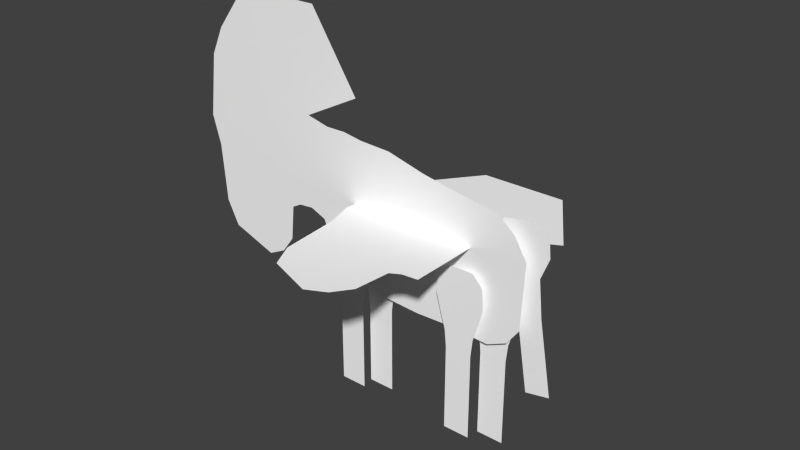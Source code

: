 # Source: Lioness_TailLocation_46.blend  (saved by Blender 2.76.0; exported with 4.5.12 LTS)
import bpy
from mathutils import Matrix  # noqa: F401  (used for matrix-valued properties, if any)

bpy.ops.wm.read_factory_settings(use_empty=True)
scene = bpy.context.scene
scene.name = 'Scene'

# ---- collections
col_collection_1 = bpy.data.collections.new('Collection 1'); scene.collection.children.link(col_collection_1)

# ---- materials (node trees are filled in below, after node groups)
mat_material_kudu = bpy.data.materials.new('Material kudu')
mat_material_kudu.alpha_threshold = 0.0
mat_material_kudu.use_transparent_shadow = False
mat_material_kudu.preview_render_type = 'CUBE'
mat_material_kudu.diffuse_color = (1.0, 1.0, 1.0, 1.0)
mat_material_kudu.specular_color = (0.0, 0.0, 0.0)
mat_material_kudu.roughness = 0.5

# ---- material node trees

# ---- world
world_world = bpy.data.worlds.new('World'); scene.world = world_world
world_world.color = (0.05088, 0.05088, 0.05088)
world_world.use_sun_shadow = False
world_world.sun_shadow_jitter_overblur = 0.0
world_world.cycles.sampling_method = 'MANUAL'
world_world.cycles.sample_map_resolution = 256

# ---- meshes
me_untitled_001 = bpy.data.meshes.new('Untitled.001')
me_untitled_001.from_pydata([(-20.73, -0.09829, 4.954), (-33.43, -0.09829, -9.731), (-43.17, -0.09829, -6.22), (-43.95, -0.09829, 37.53), (-26.41, -0.09829, 24.21), (-20.66, -0.09829, 24.73), (-23.96, -0.09829, 4.642), (-26.77, -0.09829, -4.072), (-46.75, -0.09829, 11.58), (-29.47, -0.09829, -7.752), (-45.79, -0.09829, -0.9622), (-26.01, -0.09829, 3.521), (-36.83, -0.0983, 46.8), (-18.64, -0.0983, 46.82), (-8.434, -0.0983, 31.05), (-46.78, -0.0983, 31.48), (-48.56, -0.09829, 17.86)], [], [(9, 10, 2), (2, 1, 9), (6, 0, 5), (5, 4, 6), (11, 3, 8), (8, 7, 11), (7, 8, 10), (10, 9, 7), (11, 6, 4), (4, 3, 11), (4, 5, 14), (14, 13, 4), (3, 4, 13), (13, 12, 3), (8, 3, 15), (15, 16, 8)])
me_untitled_001.polygons.foreach_set('use_smooth', [1, 1, 1, 1, 1, 1, 1, 1, 1, 1, 0, 0, 0, 0, 0, 0])
_uv = me_untitled_001.uv_layers.new(name='UVChannel_1')
_uv.uv.foreach_set('vector', [0.7724, 0.3785, 0.6119, 0.4453, 0.6377, 0.3936, 0.6377, 0.3936, 0.7334, 0.3591, 0.7724, 0.3785, 0.8266, 0.5004, 0.8583, 0.5035, 0.859, 0.6979, 0.859, 0.6979, 0.8025, 0.6929, 0.8266, 0.5004, 0.8064, 0.4894, 0.63, 0.8238, 0.6025, 0.5687, 0.6025, 0.5687, 0.799, 0.4147, 0.8064, 0.4894, 0.799, 0.4147, 0.6025, 0.5687, 0.6119, 0.4453, 0.6119, 0.4453, 0.7724, 0.3785, 0.799, 0.4147, 0.8064, 0.4894, 0.8266, 0.5004, 0.8025, 0.6929, 0.8025, 0.6929, 0.63, 0.8238, 0.8064, 0.4894, 0.8025, 0.6929, 0.859, 0.6979, 0.9792, 0.7601, 0.9792, 0.7601, 0.8789, 0.9151, 0.8025, 0.6929, 0.63, 0.8238, 0.8025, 0.6929, 0.8789, 0.9151, 0.8789, 0.9151, 0.7, 0.9149, 0.63, 0.8238, 0.6025, 0.5687, 0.63, 0.8238, 0.6022, 0.7643, 0.6022, 0.7643, 0.5847, 0.6304, 0.6025, 0.5687])
me_untitled_001.materials.append(mat_material_kudu)
me_untitled_001.use_remesh_preserve_volume = False
me_untitled_001.use_remesh_preserve_attributes = False
me_untitled_001.use_mirror_vertex_groups = False
me_untitled_001.update()
me_untitled_003 = bpy.data.meshes.new('Untitled.003')
me_untitled_003.from_pydata([(30.32, -0.09828, 10.47), (-15.8, -0.09829, 23.59), (-17.34, -0.09829, 3.526), (-15.22, -0.09828, -1.83), (-7.28, -0.09829, 22.98), (22.8, -0.09828, -9.194), (23.65, -0.09829, 18.12), (29.64, -0.09828, -3.593), (-10.69, -0.09828, -7.131), (-20.73, -0.09829, 4.954), (-33.43, -0.09829, -9.731), (-43.17, -0.09829, -6.22), (-43.95, -0.09829, 37.53), (-26.41, -0.09829, 24.21), (-20.66, -0.09829, 24.73), (6.462, -0.09828, -8.992), (7.549, -0.09829, 20.61), (14.68, -0.09828, -8.686), (15.73, -0.09829, 19.11), (-11.51, -0.09829, 23.64), (27.08, -0.09828, -7.204), (27.49, -0.09829, 15.06), (-2.651, -0.09828, -8.509), (-0.5331, -0.09829, 22.68), (-23.96, -0.09829, 4.642), (-26.77, -0.09829, -4.072), (-46.75, -0.09829, 11.58), (-29.47, -0.09829, -7.752), (-45.79, -0.09829, -0.9622), (-26.01, -0.09829, 3.521), (-36.83, -0.0983, 46.8), (-18.64, -0.0983, 46.82), (-8.434, -0.0983, 31.05), (-46.78, -0.0983, 31.48), (-48.56, -0.09829, 17.86), (-11.91, -1.49, -30.93), (-6.203, -1.49, -30.93), (-6.203, -1.49, -27.99), (-11.91, -1.49, -27.99), (-11.91, -1.49, -21.59), (-6.203, -1.49, -21.59), (-6.203, -1.49, -17.49), (-11.91, -1.49, -17.49), (-6.203, -1.49, -12.41), (-11.91, -1.49, -12.41), (-5.822, -1.49, -8.689), (-12.29, -1.49, -8.689), (-4.742, -1.49, -5.06), (-13.37, -1.49, -5.06), (-3.791, -1.49, -1.431), (-4.103, -1.49, 2.893), (-14.01, -1.49, 2.893), (-14.32, -1.49, -1.431), (-6.288, -1.49, 5.23), (-11.82, -1.49, 5.23), (-6.203, -1.49, -24.72), (-11.91, -1.49, -24.72), (-6.81, 1.294, -30.93), (-1.104, 1.294, -30.93), (-1.104, 1.294, -27.99), (-6.81, 1.294, -27.99), (-6.81, 1.294, -21.59), (-1.104, 1.294, -21.59), (-1.104, 1.294, -17.49), (-6.81, 1.294, -17.49), (-1.104, 1.294, -12.41), (-6.81, 1.294, -12.41), (-0.7236, 1.294, -8.689), (-7.191, 1.294, -8.689), (0.3563, 1.294, -5.06), (-8.271, 1.294, -5.06), (1.308, 1.294, -1.431), (0.9954, 1.294, 2.893), (-8.91, 1.294, 2.893), (-9.222, 1.294, -1.431), (-1.19, 1.294, 5.23), (-6.725, 1.294, 5.23), (-1.104, 1.294, -24.72), (-6.81, 1.294, -24.72), (26.18, 1.294, -30.93), (26.18, 1.294, -12.41), (26.18, 1.294, -17.49), (26.18, 1.294, -21.59), (20.48, 1.294, -30.93), (20.48, 1.294, -21.59), (20.48, 1.294, -17.49), (20.48, 1.294, -12.41), (26.56, 1.294, -8.689), (20.09, 1.294, -8.689), (28.28, 1.294, 2.893), (18.38, 1.294, 2.893), (28.59, 1.294, -1.431), (18.06, 1.294, -1.431), (26.1, 1.294, 5.23), (20.56, 1.294, 5.23), (26.18, 1.294, -27.99), (20.48, 1.294, -27.99), (20.48, 1.294, -24.72), (26.18, 1.294, -24.72), (27.64, 1.294, -5.06), (19.01, 1.294, -5.06), (14.51, -1.49, -30.93), (20.21, -1.49, -30.93), (20.21, -1.49, -27.99), (14.51, -1.49, -27.99), (14.51, -1.49, -21.59), (20.21, -1.49, -21.59), (20.21, -1.49, -17.49), (14.51, -1.49, -17.49), (20.21, -1.49, -12.41), (14.51, -1.49, -12.41), (20.59, -1.49, -8.689), (14.13, -1.49, -8.689), (21.67, -1.49, -5.06), (13.05, -1.49, -5.06), (22.62, -1.49, -1.431), (22.31, -1.49, 2.893), (12.41, -1.49, 2.893), (12.09, -1.49, -1.431), (20.13, -1.49, 5.23), (14.59, -1.49, 5.23), (20.21, -1.49, -24.72), (14.51, -1.49, -24.72), (35.44, 2.0, -16.59), (33.27, 2.0, 16.18), (30.37, 2.0, -17.57), (27.79, 2.0, -1.96), (32.76, 2.0, -0.9992), (26.1, 2.0, 5.82), (31.94, 2.0, 6.95), (33.72, 2.0, 11.48), (22.38, 2.0, 14.18), (23.14, 2.0, 9.534), (30.98, 2.0, 17.77), (23.99, 2.0, 16.48), (34.14, 2.0, -8.975), (29.11, 2.0, -9.946), (28.45, 2.0, -5.953), (32.35, 2.0, 2.976), (26.94, 2.0, 1.93), (33.45, 2.0, -4.987), (34.79, 2.0, -12.78), (29.74, 2.0, -13.76)], [], [(5, 20, 21), (21, 6, 5), (8, 22, 23), (23, 4, 8), (3, 19, 1), (1, 2, 3), (27, 28, 11), (11, 10, 27), (9, 2, 1), (1, 14, 9), (15, 17, 18), (18, 16, 15), (5, 6, 18), (18, 17, 5), (8, 4, 19), (19, 3, 8), (20, 7, 0), (0, 21, 20), (15, 16, 23), (23, 22, 15), (24, 9, 14), (14, 13, 24), (29, 12, 26), (26, 25, 29), (25, 26, 28), (28, 27, 25), (29, 24, 13), (13, 12, 29), (13, 14, 32), (32, 31, 13), (12, 13, 31), (31, 30, 12), (26, 12, 33), (33, 34, 26), (36, 37, 38), (38, 35, 36), (40, 41, 42), (42, 39, 40), (41, 43, 44), (44, 42, 41), (43, 45, 46), (46, 44, 43), (45, 47, 48), (48, 46, 45), (50, 51, 52), (52, 49, 50), (51, 50, 53), (53, 54, 51), (55, 56, 38), (38, 37, 55), (40, 39, 56), (56, 55, 40), (49, 52, 48), (48, 47, 49), (58, 59, 60), (60, 57, 58), (62, 63, 64), (64, 61, 62), (63, 65, 66), (66, 64, 63), (65, 67, 68), (68, 66, 65), (67, 69, 70), (70, 68, 67), (72, 73, 74), (74, 71, 72), (73, 72, 75), (75, 76, 73), (77, 78, 60), (60, 59, 77), (62, 61, 78), (78, 77, 62), (71, 74, 70), (70, 69, 71), (79, 95, 96), (96, 83, 79), (82, 81, 85), (85, 84, 82), (81, 80, 86), (86, 85, 81), (80, 87, 88), (88, 86, 80), (87, 99, 100), (100, 88, 87), (89, 90, 92), (92, 91, 89), (90, 89, 93), (93, 94, 90), (98, 97, 96), (96, 95, 98), (82, 84, 97), (97, 98, 82), (91, 92, 100), (100, 99, 91), (102, 103, 104), (104, 101, 102), (106, 107, 108), (108, 105, 106), (107, 109, 110), (110, 108, 107), (109, 111, 112), (112, 110, 109), (111, 113, 114), (114, 112, 111), (116, 117, 118), (118, 115, 116), (117, 116, 119), (119, 120, 117), (121, 122, 104), (104, 103, 121), (106, 105, 122), (122, 121, 106), (115, 118, 114), (114, 113, 115), (124, 131, 132), (132, 130, 124), (126, 137, 140), (140, 127, 126), (128, 139, 138), (138, 129, 128), (128, 129, 130), (130, 132, 128), (131, 124, 133), (133, 134, 131), (136, 142, 141), (141, 135, 136), (137, 136, 135), (135, 140, 137), (139, 126, 127), (127, 138, 139), (142, 125, 123), (123, 141, 142)])
me_untitled_003.polygons.foreach_set('use_smooth', [1, 1, 1, 1, 1, 1, 1, 1, 1, 1, 1, 1, 1, 1, 1, 1, 1, 1, 1, 1, 1, 1, 1, 1, 1, 1, 1, 1, 0, 0, 0, 0, 0, 0, 1, 1, 1, 1, 1, 1, 1, 1, 0, 0, 0, 0, 0, 0, 1, 1, 1, 1, 0, 0, 1, 1, 1, 1, 1, 1, 1, 1, 0, 0, 0, 0, 0, 0, 1, 1, 1, 1, 0, 0, 1, 1, 1, 1, 1, 1, 1, 1, 0, 0, 0, 0, 0, 0, 1, 1, 1, 1, 0, 0, 1, 1, 1, 1, 1, 1, 1, 1, 0, 0, 0, 0, 0, 0, 1, 1, 1, 1, 0, 0, 1, 1, 1, 1, 1, 1, 1, 1, 0, 0, 1, 1, 1, 1, 1, 1, 1, 1])
_uv = me_untitled_003.uv_layers.new(name='UVChannel_1')
_uv.uv.foreach_set('vector', [0.7239, 0.03049, 0.766, 0.05005, 0.77, 0.269, 0.77, 0.269, 0.7323, 0.2991, 0.7239, 0.03049, 0.3946, 0.05077, 0.4737, 0.03722, 0.4945, 0.3439, 0.4945, 0.3439, 0.4282, 0.3469, 0.3946, 0.05077, 0.3502, 0.1029, 0.3866, 0.3533, 0.3445, 0.3528, 0.3445, 0.3528, 0.3293, 0.1556, 0.3502, 0.1029, 0.21, 0.04466, 0.04955, 0.1114, 0.07534, 0.05973, 0.07534, 0.05973, 0.171, 0.0252, 0.21, 0.04466, 0.2959, 0.1696, 0.3293, 0.1556, 0.3445, 0.3528, 0.3445, 0.3528, 0.2966, 0.364, 0.2959, 0.1696, 0.5633, 0.03247, 0.6441, 0.03548, 0.6545, 0.3088, 0.6545, 0.3088, 0.574, 0.3235, 0.5633, 0.03247, 0.7239, 0.03049, 0.7323, 0.2991, 0.6545, 0.3088, 0.6545, 0.3088, 0.6441, 0.03548, 0.7239, 0.03049, 0.3946, 0.05077, 0.4282, 0.3469, 0.3866, 0.3533, 0.3866, 0.3533, 0.3502, 0.1029, 0.3946, 0.05077, 0.766, 0.05005, 0.7912, 0.08556, 0.7979, 0.2239, 0.7979, 0.2239, 0.77, 0.269, 0.766, 0.05005, 0.5633, 0.03247, 0.574, 0.3235, 0.4945, 0.3439, 0.4945, 0.3439, 0.4737, 0.03722, 0.5633, 0.03247, 0.2642, 0.1665, 0.2959, 0.1696, 0.2966, 0.364, 0.2966, 0.364, 0.2401, 0.359, 0.2642, 0.1665, 0.244, 0.1555, 0.06764, 0.4899, 0.04011, 0.2348, 0.04011, 0.2348, 0.2366, 0.08084, 0.244, 0.1555, 0.2366, 0.08084, 0.04011, 0.2348, 0.04955, 0.1114, 0.04955, 0.1114, 0.21, 0.04466, 0.2366, 0.08084, 0.244, 0.1555, 0.2642, 0.1665, 0.2401, 0.359, 0.2401, 0.359, 0.06764, 0.4899, 0.244, 0.1555, 0.2401, 0.359, 0.2966, 0.364, 0.4169, 0.4262, 0.4169, 0.4262, 0.3165, 0.5812, 0.2401, 0.359, 0.06764, 0.4899, 0.2401, 0.359, 0.3165, 0.5812, 0.3165, 0.5812, 0.1376, 0.581, 0.06764, 0.4899, 0.04011, 0.2348, 0.06764, 0.4899, 0.03977, 0.4304, 0.03977, 0.4304, 0.0223, 0.2965, 0.04011, 0.2348, 0.1069, 0.64, 0.1069, 0.6661, 0.05617, 0.6661, 0.05617, 0.6661, 0.05617, 0.64, 0.1069, 0.64, 0.1069, 0.723, 0.1069, 0.7595, 0.05617, 0.7595, 0.05617, 0.7595, 0.05617, 0.723, 0.1069, 0.723, 0.1069, 0.7595, 0.107, 0.8054, 0.05617, 0.8046, 0.05617, 0.8046, 0.05617, 0.7595, 0.1069, 0.7595, 0.107, 0.8054, 0.1103, 0.8379, 0.05286, 0.8371, 0.05286, 0.8371, 0.05617, 0.8046, 0.107, 0.8054, 0.1103, 0.8379, 0.1199, 0.8701, 0.04319, 0.8701, 0.04319, 0.8701, 0.05286, 0.8371, 0.1103, 0.8379, 0.1256, 0.9407, 0.0375, 0.9408, 0.03473, 0.9023, 0.03473, 0.9023, 0.1283, 0.9023, 0.1256, 0.9407, 0.0375, 0.9408, 0.1256, 0.9407, 0.1061, 0.9615, 0.1061, 0.9615, 0.05697, 0.9616, 0.0375, 0.9408, 0.1069, 0.6952, 0.05617, 0.6952, 0.05617, 0.6661, 0.05617, 0.6661, 0.1069, 0.6661, 0.1069, 0.6952, 0.1069, 0.723, 0.05617, 0.723, 0.05617, 0.6952, 0.05617, 0.6952, 0.1069, 0.6952, 0.1069, 0.723, 0.1283, 0.9023, 0.03473, 0.9023, 0.04319, 0.8701, 0.04319, 0.8701, 0.1199, 0.8701, 0.1283, 0.9023, 0.2569, 0.64, 0.2569, 0.6661, 0.2062, 0.6661, 0.2062, 0.6661, 0.2062, 0.64, 0.2569, 0.64, 0.2569, 0.723, 0.2569, 0.7595, 0.2062, 0.7595, 0.2062, 0.7595, 0.2062, 0.723, 0.2569, 0.723, 0.2569, 0.7595, 0.2569, 0.8051, 0.2062, 0.8046, 0.2062, 0.8046, 0.2062, 0.7595, 0.2569, 0.7595, 0.2569, 0.8051, 0.2603, 0.8379, 0.2028, 0.8373, 0.2028, 0.8373, 0.2062, 0.8046, 0.2569, 0.8051, 0.2603, 0.8379, 0.2699, 0.8701, 0.1932, 0.8701, 0.1932, 0.8701, 0.2028, 0.8373, 0.2603, 0.8379, 0.2756, 0.9407, 0.1875, 0.9408, 0.1847, 0.9023, 0.1847, 0.9023, 0.2783, 0.9023, 0.2756, 0.9407, 0.1875, 0.9408, 0.2756, 0.9407, 0.2561, 0.9615, 0.2561, 0.9615, 0.207, 0.9616, 0.1875, 0.9408, 0.2569, 0.6952, 0.2062, 0.6952, 0.2062, 0.6661, 0.2062, 0.6661, 0.2569, 0.6661, 0.2569, 0.6952, 0.2569, 0.723, 0.2062, 0.723, 0.2062, 0.6952, 0.2062, 0.6952, 0.2569, 0.6952, 0.2569, 0.723, 0.2783, 0.9023, 0.1847, 0.9023, 0.1932, 0.8701, 0.1932, 0.8701, 0.2699, 0.8701, 0.2783, 0.9023, 0.5519, 0.64, 0.5519, 0.6661, 0.5012, 0.6661, 0.5012, 0.6661, 0.5012, 0.64, 0.5519, 0.64, 0.5519, 0.723, 0.5519, 0.7595, 0.5012, 0.7595, 0.5012, 0.7595, 0.5012, 0.723, 0.5519, 0.723, 0.5519, 0.7595, 0.5519, 0.8046, 0.5012, 0.8046, 0.5012, 0.8046, 0.5012, 0.7595, 0.5519, 0.7595, 0.5519, 0.8046, 0.5553, 0.8378, 0.4978, 0.8378, 0.4978, 0.8378, 0.5012, 0.8046, 0.5519, 0.8046, 0.5553, 0.8378, 0.5649, 0.8701, 0.4882, 0.8701, 0.4882, 0.8701, 0.4978, 0.8378, 0.5553, 0.8378, 0.5706, 0.9408, 0.4825, 0.9408, 0.4798, 0.9023, 0.4798, 0.9023, 0.5734, 0.9023, 0.5706, 0.9408, 0.4825, 0.9408, 0.5706, 0.9408, 0.5512, 0.9615, 0.5512, 0.9615, 0.502, 0.9615, 0.4825, 0.9408, 0.5519, 0.6952, 0.5012, 0.6952, 0.5012, 0.6661, 0.5012, 0.6661, 0.5519, 0.6661, 0.5519, 0.6952, 0.5519, 0.723, 0.5012, 0.723, 0.5012, 0.6952, 0.5012, 0.6952, 0.5519, 0.6952, 0.5519, 0.723, 0.5734, 0.9023, 0.4798, 0.9023, 0.4882, 0.8701, 0.4882, 0.8701, 0.5649, 0.8701, 0.5734, 0.9023, 0.4098, 0.64, 0.4098, 0.6661, 0.359, 0.6661, 0.359, 0.6661, 0.359, 0.64, 0.4098, 0.64, 0.4098, 0.723, 0.4098, 0.7595, 0.359, 0.7595, 0.359, 0.7595, 0.359, 0.723, 0.4098, 0.723, 0.4098, 0.7595, 0.4098, 0.8048, 0.359, 0.8046, 0.359, 0.8046, 0.359, 0.7595, 0.4098, 0.7595, 0.4098, 0.8048, 0.4131, 0.8378, 0.3557, 0.8376, 0.3557, 0.8376, 0.359, 0.8046, 0.4098, 0.8048, 0.4131, 0.8378, 0.4227, 0.8701, 0.3461, 0.8701, 0.3461, 0.8701, 0.3557, 0.8376, 0.4131, 0.8378, 0.4284, 0.9408, 0.3404, 0.9408, 0.3376, 0.9023, 0.3376, 0.9023, 0.4312, 0.9023, 0.4284, 0.9408, 0.3404, 0.9408, 0.4284, 0.9408, 0.409, 0.9615, 0.409, 0.9615, 0.3598, 0.9616, 0.3404, 0.9408, 0.4098, 0.6952, 0.359, 0.6952, 0.359, 0.6661, 0.359, 0.6661, 0.4098, 0.6661, 0.4098, 0.6952, 0.4098, 0.723, 0.359, 0.723, 0.359, 0.6952, 0.359, 0.6952, 0.4098, 0.6952, 0.4098, 0.723, 0.4312, 0.9023, 0.3376, 0.9023, 0.3461, 0.8701, 0.3461, 0.8701, 0.4227, 0.8701, 0.4312, 0.9023, 0.9524, 0.3438, 0.8442, 0.343, 0.8436, 0.297, 0.8436, 0.297, 0.9488, 0.2978, 0.9524, 0.3438, 0.8688, 0.1784, 0.8684, 0.1388, 0.9182, 0.1397, 0.9182, 0.1397, 0.9183, 0.1792, 0.8688, 0.1784, 0.8657, 0.2562, 0.8673, 0.2173, 0.9211, 0.2182, 0.9211, 0.2182, 0.924, 0.2572, 0.8657, 0.2562, 0.8657, 0.2562, 0.924, 0.2572, 0.9488, 0.2978, 0.9488, 0.2978, 0.8436, 0.297, 0.8657, 0.2562, 0.8442, 0.343, 0.9524, 0.3438, 0.9331, 0.3629, 0.9331, 0.3629, 0.8635, 0.3624, 0.8442, 0.343, 0.868, 0.09926, 0.8676, 0.06151, 0.9179, 0.06233, 0.9179, 0.06233, 0.918, 0.1001, 0.868, 0.09926, 0.8684, 0.1388, 0.868, 0.09926, 0.918, 0.1001, 0.918, 0.1001, 0.9182, 0.1397, 0.8684, 0.1388, 0.8673, 0.2173, 0.8688, 0.1784, 0.9183, 0.1792, 0.9183, 0.1792, 0.9211, 0.2182, 0.8673, 0.2173, 0.8676, 0.06151, 0.8672, 0.02375, 0.9177, 0.02458, 0.9177, 0.02458, 0.9179, 0.06233, 0.8676, 0.06151])
me_untitled_003.materials.append(mat_material_kudu)
me_untitled_003.use_remesh_preserve_volume = False
me_untitled_003.use_remesh_preserve_attributes = False
me_untitled_003.use_mirror_vertex_groups = False
me_untitled_003.update()
arm_skeleton = bpy.data.armatures.new('Skeleton')  # bones are not reproduced

# ---- objects
ob_mesh_antelopea = bpy.data.objects.new('Mesh_AntelopeA', arm_skeleton)
ob_mesh_face = bpy.data.objects.new('Mesh_Face', me_untitled_001)
ob_mesh_body = bpy.data.objects.new('Mesh_Body', me_untitled_003)

# ---- transforms, parenting, visibility, modifiers, constraints
ob_mesh_antelopea.location = (20.0, -4.0, 10.0)
ob_mesh_antelopea.show_in_front = True
ob_mesh_antelopea.lineart.crease_threshold = 0.0
ob_mesh_face.parent = ob_mesh_antelopea
ob_mesh_face.matrix_parent_inverse = Matrix(((1.0, 0.0, 5.96e-08, 19.11), (0.0, 0.0, 1.0, -19.84), (0.0, -1.0, 0.0, -0.7776), (0.0, 0.0, 0.0, 1.0)))
ob_mesh_face.location = (0.0, 0.0, 0.0)
ob_mesh_face.color = (0.8, 0.8, 0.8, 1.0)
ob_mesh_face.hide_viewport = True
ob_mesh_face.hide_select = True
ob_mesh_face.show_wire = True
ob_mesh_face.show_transparent = True
ob_mesh_face.lineart.crease_threshold = 0.0
ob_mesh_body.parent = ob_mesh_antelopea
ob_mesh_body.matrix_parent_inverse = Matrix(((1.0, 0.0, 0.0, -20.0), (0.0, 1.0, 0.0, -0.0), (0.0, 0.0, 1.0, -10.0), (0.0, 0.0, 0.0, 1.0)))
ob_mesh_body.location = (0.0, 0.0, 0.0)
ob_mesh_body.color = (0.8, 0.8, 0.8, 1.0)
ob_mesh_body.hide_select = True
ob_mesh_body.show_wire = True
ob_mesh_body.show_transparent = True
ob_mesh_body.lineart.crease_threshold = 0.0
_vg = ob_mesh_body.vertex_groups.new(name='Bone_Pelvis')
for _i, _w in zip([0, 1, 4, 5, 6, 7, 15, 16, 17, 18, 19, 20, 21, 23, 88, 134], [1.0, 0.01275, 0.05536, 1.0, 1.0, 1.0, 0.3699, 0.4734, 1.0, 0.9508, 0.03642, 1.0, 1.0, 0.08098, 0.01269, 0.001292]): _vg.add([_i], _w, 'REPLACE')
_vg = ob_mesh_body.vertex_groups.new(name='Bone_Spine')
for _i, _w in zip([1, 2, 3, 4, 6, 8, 9, 10, 11, 13, 14, 15, 16, 17, 18, 19, 21, 22, 23, 24, 25, 27, 28, 29, 31, 32, 33, 34, 52, 67], [0.5795, 0.6888, 0.8961, 0.9977, 0.05913, 0.8165, 0.5351, 0.0, 0.0, 0.0, 0.4125, 1.0, 1.0, 0.2826, 0.4781, 0.9683, 0.01465, 0.8984, 1.0, 0.2134, 0.0, 0.0, 0.0, 0.0, 0.001227, 0.01888, 0.0, 0.0, 0.005301, 0.0]): _vg.add([_i], _w, 'REPLACE')
_vg = ob_mesh_body.vertex_groups.new(name='Bone_Shoulder')
for _i, _w in zip([1, 2, 3, 4, 8, 9, 10, 11, 12, 13, 14, 15, 16, 18, 19, 22, 23, 24, 25, 26, 27, 28, 29, 30, 31, 32, 33, 34, 43, 44, 45, 47, 48, 49, 50, 51, 52, 54, 65, 66, 67, 68, 70, 74, 75, 117, 118, 120], [0.137, 0.9017, 0.8579, 0.0, 0.1587, 0.7288, 0.0, 0.0, 0.0, 0.0, 0.0, 0.0, 0.04339, 0.0, 0.0, 0.0, 0.0, 0.6438, 0.0, 0.0, 0.0, 0.0, 0.1364, 0.001745, 0.0, 0.0, 0.0, 0.0, 0.0, 0.0, 0.0, 0.0, 0.0, 0.0, 0.0, 0.0, 0.0, 0.0, 0.0, 0.0, 0.0, 0.0, 0.0, 0.0, 0.0, 0.0, 0.0, 0.0]): _vg.add([_i], _w, 'REPLACE')
_vg = ob_mesh_body.vertex_groups.new(name='Bone_Neck')
for _i, _w in zip([1, 2, 3, 4, 6, 8, 9, 10, 11, 12, 13, 14, 15, 16, 17, 18, 19, 22, 23, 24, 25, 26, 27, 28, 29, 30, 31, 32, 33, 34, 45, 47, 51, 54, 67, 112, 114, 117, 118], [0.9219, 0.09091, 0.0871, 0.2388, 0.001186, 0.0, 0.5455, 0.09929, 0.09776, 1.0, 1.0, 0.9662, 0.0, 0.02507, 0.0, 0.0, 0.4873, 0.0, 0.0, 0.6279, 0.06496, 1.0, 0.0, 0.1054, 0.3483, 1.0, 1.0, 1.0, 1.0, 1.0, 0.0, 0.0, 0.0, 0.0, 0.0, 0.0, 0.0, 0.0, 0.0]): _vg.add([_i], _w, 'REPLACE')
_vg = ob_mesh_body.vertex_groups.new(name='Bone_Head')
for _i, _w in zip([1, 2, 3, 4, 8, 9, 10, 11, 12, 13, 14, 15, 16, 18, 19, 22, 23, 24, 25, 26, 27, 28, 29, 30, 31, 32, 33, 34, 46, 47, 48, 52, 53, 67, 68, 112, 131, 134], [0.0, 0.0, 0.0, 0.0, 0.01782, 0.2451, 1.0, 1.0, 1.0, 1.0, 0.5185, 0.0, 0.0, 0.0, 0.0, 0.0, 0.0, 0.4754, 1.0, 1.0, 1.0, 1.0, 0.9812, 0.6741, 0.7359, 0.4226, 1.0, 0.9397, 0.0, 0.0, 0.0, 0.0, 0.0, 0.0, 0.0, 0.0, 0.0, 0.0]): _vg.add([_i], _w, 'REPLACE')
_vg = ob_mesh_body.vertex_groups.new(name='Bone_FrontLegL')
for _i, _w in zip([1, 2, 3, 4, 5, 7, 8, 9, 10, 11, 13, 14, 15, 16, 17, 19, 20, 22, 23, 24, 25, 28, 29, 35, 36, 37, 38, 39, 40, 41, 42, 43, 44, 45, 46, 47, 48, 49, 50, 51, 52, 53, 54, 55, 56, 67, 68, 70, 79, 80, 81, 82, 87, 95, 98, 99, 110, 111, 112, 113, 114, 115, 116, 117, 118, 119, 120, 125, 129, 131, 132, 136, 137, 142], [0.0, 0.0, 0.0, 0.0, 0.0, 0.0, 0.0, 0.0, 0.0, 0.0, 0.0, 0.0, 0.0, 0.0, 0.0, 0.0, 0.0, 0.0, 0.0, 0.0, 0.007765, 0.0, 0.02863, 0.01675, 0.05187, 0.05678, 0.01745, 0.05378, 0.09044, 0.1347, 0.08602, 0.2244, 0.1699, 0.4876, 0.3029, 0.4816, 0.5143, 1.0, 1.0, 1.0, 1.0, 1.0, 0.9963, 0.06941, 0.03079, 0.0, 0.0, 0.0, 0.0, 0.0, 0.0, 0.0, 0.0, 0.0, 0.0, 0.0, 0.0, 0.0, 0.0, 0.0, 0.0, 0.0, 0.0, 0.0, 0.0, 0.0, 0.0, 0.0, 0.0, 0.0, 0.0, 0.0, 0.0, 0.0]): _vg.add([_i], _w, 'REPLACE')
_vg = ob_mesh_body.vertex_groups.new(name='Bone_ForearmL')
for _i, _w in zip([2, 3, 9, 15, 19, 22, 35, 36, 37, 38, 39, 40, 41, 42, 43, 44, 45, 46, 47, 48, 49, 50, 51, 52, 53, 54, 55, 56, 64, 66, 67, 68, 114, 117, 118], [0.0, 0.0, 0.0, 0.0, 0.0, 0.0, 0.07086, 0.1069, 0.1165, 0.07247, 0.1253, 0.1799, 0.08504, 0.2204, 0.9418, 1.0, 0.9501, 1.0, 1.0, 1.0, 0.3461, 0.3343, 0.3017, 0.2899, 0.326, 0.31, 0.1408, 0.08948, 0.0, 0.0, 0.0, 0.0, 0.0, 0.0, 0.0]): _vg.add([_i], _w, 'REPLACE')
_vg = ob_mesh_body.vertex_groups.new(name='Bone_KneeL')
for _i, _w in zip([9, 15, 24, 35, 36, 37, 38, 39, 40, 41, 42, 43, 44, 45, 46, 47, 48, 49, 50, 51, 52, 53, 54, 55, 56, 61, 64, 66, 68, 70, 114, 118], [0.0, 0.0, 0.0, 0.2054, 0.2695, 0.2866, 0.2207, 1.0, 1.0, 0.9914, 0.9766, 0.5375, 0.6095, 0.0, 0.1403, 0.1655, 0.1065, 0.1517, 0.1411, 0.1118, 0.1012, 0.1336, 0.1193, 0.326, 0.3053, 0.0, 0.0, 0.0, 0.0, 0.0, 0.0, 0.0]): _vg.add([_i], _w, 'REPLACE')
_vg = ob_mesh_body.vertex_groups.new(name='Bone_AnkleL')
for _i, _w in zip([35, 36, 37, 38, 39, 40, 41, 42, 43, 44, 45, 46, 47, 49, 50, 51, 53, 54, 55, 56, 60, 61, 62, 77, 78, 114, 118], [0.1717, 0.1839, 0.0, 0.1954, 1.0, 1.0, 0.1073, 0.08337, 0.06502, 0.03532, 0.04446, 0.008318, 0.02858, 0.02139, 0.01586, 0.000541, 0.01195, 0.004456, 1.0, 1.0, 0.0, 0.0, 0.0, 0.0, 0.0, 0.0, 0.0]): _vg.add([_i], _w, 'REPLACE')
_vg = ob_mesh_body.vertex_groups.new(name='Bone_HoofL')
for _i, _w in zip([35, 36, 37, 38, 39, 40, 41, 42, 43, 44, 45, 46, 47, 48, 49, 50, 51, 52, 53, 54, 55, 56, 57, 60, 78], [1.0, 1.0, 1.0, 1.0, 0.1565, 0.2041, 0.1331, 0.08691, 0.07834, 0.04489, 0.05629, 0.01675, 0.04323, 0.003674, 0.03451, 0.0278, 0.009215, 0.002507, 0.02305, 0.01396, 0.2748, 0.2627, 0.0, 0.0, 0.0]): _vg.add([_i], _w, 'REPLACE')
_vg = ob_mesh_body.vertex_groups.new(name='Bone_FrontLegR')
for _i, _w in zip([2, 3, 40, 41, 43, 49, 50, 51, 52, 53, 54, 55, 65, 66, 67, 68, 69, 70, 71, 72, 73, 74, 75, 76], [0.0, 0.0, 0.0, 0.0, 0.0, 0.0, 0.0, 0.0, 0.0, 0.0, 0.0, 0.0, 0.08955, 0.09565, 0.2588, 0.2837, 0.6215, 0.6609, 1.0, 1.0, 0.9256, 1.0, 1.0, 1.0]): _vg.add([_i], _w, 'REPLACE')
_vg = ob_mesh_body.vertex_groups.new(name='Bone_ForearmR')
for _i, _w in zip([1, 2, 3, 4, 5, 7, 8, 9, 15, 16, 17, 18, 19, 20, 22, 23, 24, 43, 44, 45, 46, 47, 48, 49, 50, 51, 52, 53, 54, 61, 62, 63, 64, 65, 66, 67, 68, 69, 70, 71, 72, 73, 74, 75, 76, 80, 87, 88, 99, 100, 110, 112, 113, 114, 115, 116, 117, 118, 119, 120, 126, 132, 136, 137, 139], [0.0, 0.0, 0.0, 0.0, 0.008921, 0.0, 0.0, 0.0, 0.0, 0.0, 0.0, 0.007087, 0.0, 0.0, 0.003637, 0.0, 0.0, 0.0, 0.0, 0.0, 0.0, 0.0, 0.0, 0.0, 0.0, 0.0, 0.0, 0.0, 0.0, 0.05696, 0.05994, 0.1839, 0.1775, 1.0, 1.0, 1.0, 1.0, 0.2264, 0.1889, 0.1487, 0.1311, 0.1267, 0.1329, 0.1077, 0.1122, 0.0, 0.0, 0.0, 0.0, 0.0, 0.0, 0.0, 0.0, 0.0, 0.0, 0.0, 0.0, 0.0, 0.0, 0.0, 0.0, 0.0, 0.0, 0.0, 0.0]): _vg.add([_i], _w, 'REPLACE')
_vg = ob_mesh_body.vertex_groups.new(name='Bone_KneeR')
for _i, _w in zip([1, 2, 3, 4, 9, 14, 19, 22, 23, 39, 40, 41, 42, 44, 55, 57, 58, 59, 60, 61, 62, 63, 64, 65, 66, 67, 68, 69, 70, 77, 78], [0.0, 0.0, 0.0, 0.0, 0.0, 0.0, 0.0, 0.0, 0.0, 0.0, 0.0, 0.0, 0.0, 0.0, 0.0, 0.09112, 0.09432, 0.1267, 0.1226, 0.9653, 0.9747, 1.0, 1.0, 0.1777, 0.1799, 0.06417, 0.067, 0.01605, 0.0129, 0.2746, 0.0]): _vg.add([_i], _w, 'REPLACE')
_vg = ob_mesh_body.vertex_groups.new(name='Bone_AnkleR')
for _i, _w in zip([37, 39, 40, 55, 56, 57, 58, 59, 60, 61, 62, 63, 64, 77, 78], [0.0, 0.0, 0.0, 0.0, 0.0, 0.149, 0.1516, 0.2029, 0.0, 0.9613, 1.0, 0.05377, 0.05217, 1.0, 1.0]): _vg.add([_i], _w, 'REPLACE')
_vg = ob_mesh_body.vertex_groups.new(name='Bone_HoofR')
for _i, _w in zip([35, 36, 37, 38, 39, 40, 41, 42, 55, 56, 57, 58, 59, 60, 61, 62, 63, 64, 77, 78], [0.0, 0.0, 0.0, 0.0, 0.0, 0.0, 0.0, 0.0, 0.0, 0.0, 1.0, 1.0, 1.0, 1.0, 0.09971, 0.1031, 0.01326, 0.01022, 0.2594, 0.2558]): _vg.add([_i], _w, 'REPLACE')
_vg = ob_mesh_body.vertex_groups.new(name='Bone_BackLegL')
for _i, _w in zip([5, 17, 81, 82, 83, 84, 85, 86, 88, 96, 97, 98, 101, 102, 103, 104, 105, 106, 107, 108, 109, 110, 111, 112, 113, 114, 115, 116, 117, 118, 119, 120, 121, 122], [0.0, 0.0, 0.0, 0.0, 0.0, 0.0, 0.0, 0.0, 0.0, 0.0, 0.0, 0.0, 0.0, 0.0, 0.0, 0.0, 0.0, 0.0, 0.0, 0.0, 0.009333, 0.0, 0.0, 0.3368, 0.5331, 0.98, 1.0, 1.0, 1.0, 0.9688, 1.0, 1.0, 0.0, 0.0]): _vg.add([_i], _w, 'REPLACE')
_vg = ob_mesh_body.vertex_groups.new(name='Bone_TibiaL')
for _i, _w in zip([0, 1, 2, 3, 4, 5, 6, 7, 8, 9, 15, 16, 17, 18, 19, 20, 21, 22, 23, 24, 29, 43, 45, 48, 51, 52, 66, 67, 68, 83, 84, 85, 96, 97, 102, 103, 104, 105, 106, 107, 108, 109, 110, 111, 112, 113, 114, 115, 116, 117, 118, 119, 120, 121, 122, 126, 128, 131, 132, 134, 136, 137, 139], [0.0, 0.0, 0.0, 0.0, 0.0, 0.0, 0.0, 0.0, 0.0, 0.0, 0.0, 0.0, 0.0, 0.0, 0.01733, 0.0, 0.0, 0.0, 0.0, 0.0, 0.006419, 0.0, 0.0, 0.0, 0.0, 0.0, 0.0, 0.0, 0.0, 0.0, 0.0, 0.0, 0.0, 0.0, 0.0, 0.0, 0.0, 0.0799, 0.0, 0.0, 0.0, 0.8045, 0.6797, 1.0, 1.0, 0.9018, 1.0, 0.0, 0.0, 0.0, 0.0, 0.0, 0.0, 0.0, 0.02374, 0.0, 0.0, 0.0, 0.0, 0.0, 0.0, 0.0, 0.0]): _vg.add([_i], _w, 'REPLACE')
_vg = ob_mesh_body.vertex_groups.new(name='Bone_BackKneeL')
for _i, _w in zip([5, 17, 83, 85, 86, 87, 88, 101, 102, 103, 104, 105, 106, 107, 108, 109, 110, 111, 112, 113, 114, 115, 116, 117, 118, 119, 120, 121, 122, 136, 139], [0.0, 0.0, 0.0, 0.0, 0.0, 0.0, 0.0, 0.0, 0.0, 0.0, 0.0, 0.6049, 0.714, 1.0, 1.0, 1.0, 1.0, 0.0, 0.0, 0.0, 0.0, 0.0, 0.0, 0.0, 0.0, 0.0, 0.0, 0.2414, 0.2967, 0.0, 0.0]): _vg.add([_i], _w, 'REPLACE')
_vg = ob_mesh_body.vertex_groups.new(name='Bone_BackAnkleL')
for _i, _w in zip([5, 17, 20, 80, 81, 83, 84, 85, 87, 88, 96, 97, 99, 101, 102, 103, 104, 105, 106, 107, 108, 110, 111, 112, 113, 114, 115, 116, 117, 118, 119, 120, 121, 122, 126, 127, 128, 137, 138, 139], [0.0, 0.0, 0.0, 0.0, 0.0, 0.0, 0.0, 0.0, 0.0, 0.0, 0.0, 0.0, 0.0, 0.0, 0.0, 0.1857, 0.2115, 1.0, 1.0, 0.0, 0.0, 0.0, 0.0, 0.0, 0.0, 0.0, 0.0, 0.0, 0.0, 0.0, 0.0, 0.0, 0.9915, 1.0, 0.0, 0.0, 0.0, 0.0, 0.0, 0.0]): _vg.add([_i], _w, 'REPLACE')
_vg = ob_mesh_body.vertex_groups.new(name='Bone_BackHoofL')
for _i, _w in zip([79, 83, 85, 88, 95, 96, 101, 102, 103, 104, 105, 106, 107, 108, 111, 113, 114, 115, 116, 117, 118, 120, 121, 122, 126, 128], [0.0, 0.0, 0.0, 0.0, 0.0, 0.0, 1.0, 1.0, 0.7113, 0.6134, 0.1265, 0.07677, 0.0, 0.03836, 0.0, 0.0, 0.0, 0.0, 0.0, 0.0, 0.0, 0.0, 0.2276, 0.2813, 0.0, 0.0]): _vg.add([_i], _w, 'REPLACE')
_vg = ob_mesh_body.vertex_groups.new(name='Bone_BackLegR')
for _i, _w in zip([7, 17, 20, 80, 86, 87, 88, 89, 90, 91, 92, 93, 94, 99, 100, 109, 123, 126, 127, 136, 137, 139, 141], [0.0, 0.0, 0.0, 0.0879, 0.07494, 0.26, 0.26, 1.0, 1.0, 0.9913, 1.0, 1.0, 1.0, 0.4103, 0.6978, 0.0, 0.0, 0.0, 0.0, 0.0, 0.0, 0.0, 0.0]): _vg.add([_i], _w, 'REPLACE')
_vg = ob_mesh_body.vertex_groups.new(name='Bone_TibiaR')
for _i, _w in zip([5, 15, 17, 20, 80, 81, 82, 84, 85, 86, 87, 88, 89, 90, 91, 92, 93, 94, 99, 100, 111, 114, 137], [0.002785, 0.0, 0.0, 0.0, 1.0, 0.1837, 0.05856, 0.03633, 0.156, 0.9267, 1.0, 0.9008, 0.116, 0.09724, 0.1922, 0.159, 0.09069, 0.08643, 0.3566, 0.5393, 0.0, 0.0, 0.0]): _vg.add([_i], _w, 'REPLACE')
_vg = ob_mesh_body.vertex_groups.new(name='Bone_BackKneeR')
for _i, _w in zip([79, 80, 81, 82, 83, 84, 85, 86, 87, 88, 95, 96, 97, 98, 99], [0.08846, 0.1769, 1.0, 1.0, 0.06762, 1.0, 0.948, 0.1584, 0.06093, 0.05123, 0.1233, 0.09607, 0.247, 0.2745, 0.009102]): _vg.add([_i], _w, 'REPLACE')
_vg = ob_mesh_body.vertex_groups.new(name='Bone_BackAnkleR')
for _i, _w in zip([79, 81, 82, 83, 84, 85, 95, 96, 97, 98], [0.1483, 0.05309, 0.8614, 0.1289, 0.5276, 0.03371, 0.9905, 1.0, 0.9781, 1.0]): _vg.add([_i], _w, 'REPLACE')
_vg = ob_mesh_body.vertex_groups.new(name='Bone_BackHoofR')
for _i, _w in zip([79, 81, 82, 83, 84, 95, 96, 97, 98], [1.0, 0.0106, 0.1021, 1.0, 0.07939, 0.6627, 0.7082, 0.2342, 0.261]): _vg.add([_i], _w, 'REPLACE')
_vg = ob_mesh_body.vertex_groups.new(name='Bone_Tail')
for _i, _w in zip([0, 1, 2, 3, 4, 5, 6, 7, 8, 14, 15, 16, 17, 18, 19, 20, 21, 22, 23, 29, 32, 45, 47, 48, 51, 54, 67, 68, 70, 88, 111, 112, 124, 128, 129, 130, 131, 132, 133, 134], [0.0, 0.0, 0.0, 0.0, 0.0, 0.0, 0.0, 0.0, 0.0, 0.0, 0.0, 0.0, 0.0, 0.0, 0.0, 0.0, 0.0, 0.0, 0.0, 0.0, 0.002626, 0.0, 0.0, 0.0, 0.0, 0.0, 0.0, 0.0, 0.0, 0.0, 0.0, 0.0, 1.0, 1.0, 1.0, 1.0, 1.0, 1.0, 1.0, 1.0]): _vg.add([_i], _w, 'REPLACE')
_vg = ob_mesh_body.vertex_groups.new(name='Bone_TailA')
for _i, _w in zip([128, 129, 138, 139], [0.9783, 1.0, 1.0, 0.978]): _vg.add([_i], _w, 'REPLACE')
_vg = ob_mesh_body.vertex_groups.new(name='Bone_TailB')
for _i, _w in zip([124, 126, 127, 128, 129, 130, 131, 132, 133, 134, 135, 136, 137, 138, 139, 140], [0.0, 1.0, 1.0, 0.0, 0.0, 0.0, 0.0, 0.0, 0.0, 0.0, 0.04786, 0.05625, 0.2101, 1.0, 1.0, 0.1849]): _vg.add([_i], _w, 'REPLACE')
_vg = ob_mesh_body.vertex_groups.new(name='Bone_TailC')
for _i, _w in zip([0, 5, 6, 7, 8, 15, 16, 17, 18, 20, 21, 22, 23, 45, 47, 49, 67, 68, 89, 91, 93, 111, 112, 123, 124, 125, 126, 127, 128, 129, 130, 131, 132, 133, 134, 135, 136, 137, 138, 139, 140, 141, 142], [0.0, 0.0, 0.0, 0.0, 0.02066, 0.0, 0.0, 0.0, 0.0, 0.0, 0.0, 0.0, 0.0, 0.0, 0.0, 0.0, 0.0, 0.0, 0.0, 0.0, 0.0, 0.0, 0.0, 0.9833, 0.0, 0.9827, 0.2473, 0.174, 0.0, 0.0, 0.0, 0.0, 0.0, 0.0, 0.0, 0.9511, 0.9437, 1.0, 0.07109, 0.1193, 1.0, 0.9809, 0.9796]): _vg.add([_i], _w, 'REPLACE')
_m = ob_mesh_body.modifiers.new('Armature', 'ARMATURE')
_m.object = ob_mesh_antelopea

# ---- collection membership
col_collection_1.objects.link(ob_mesh_antelopea)
col_collection_1.objects.link(ob_mesh_face)
col_collection_1.objects.link(ob_mesh_body)

# ---- scene / render settings (as saved in the file)
scene.frame_start = 65; scene.frame_end = 65; scene.frame_set(249)
scene.render.engine = 'BLENDER_EEVEE_NEXT'
scene.render.resolution_percentage = 50
scene.render.dither_intensity = 0.0
scene.cycles.use_denoising = False
scene.cycles.samples = 10
scene.cycles.sampling_pattern = 'TABULATED_SOBOL'
scene.cycles.light_sampling_threshold = 0.0
scene.cycles.use_adaptive_sampling = False
scene.cycles.use_light_tree = False
scene.cycles.blur_glossy = 0.0
scene.cycles.volume_bounces = 1
scene.cycles.pixel_filter_type = 'GAUSSIAN'
scene.cycles.sample_clamp_indirect = 0.0
scene.view_settings.view_transform = 'Standard'
bpy.context.view_layer.update()

# ---- added for rendering (the .blend has no active camera and no usable light): camera, sun
cam_auto = bpy.data.cameras.new('AutoCamera')
cam_auto.lens = 50.0
cam_auto.sensor_width = 36.0
cam_auto.clip_end = 2068.43
ob_auto_camera = bpy.data.objects.new('AutoCamera', cam_auto)
scene.collection.objects.link(ob_auto_camera)
ob_auto_camera.location = (120.129, -145.685, 102.949)
ob_auto_camera.rotation_euler = (1.09748, -7.21219e-08, 0.694738)
scene.camera = ob_auto_camera
light_auto_sun = bpy.data.lights.new('AutoSun', 'SUN')
light_auto_sun.energy = 3.0
light_auto_sun.angle = 0.0523599
ob_auto_sun = bpy.data.objects.new('AutoSun', light_auto_sun)
scene.collection.objects.link(ob_auto_sun)
ob_auto_sun.rotation_euler = (0.872665, 0.174533, 0.523599)
bpy.context.view_layer.update()

